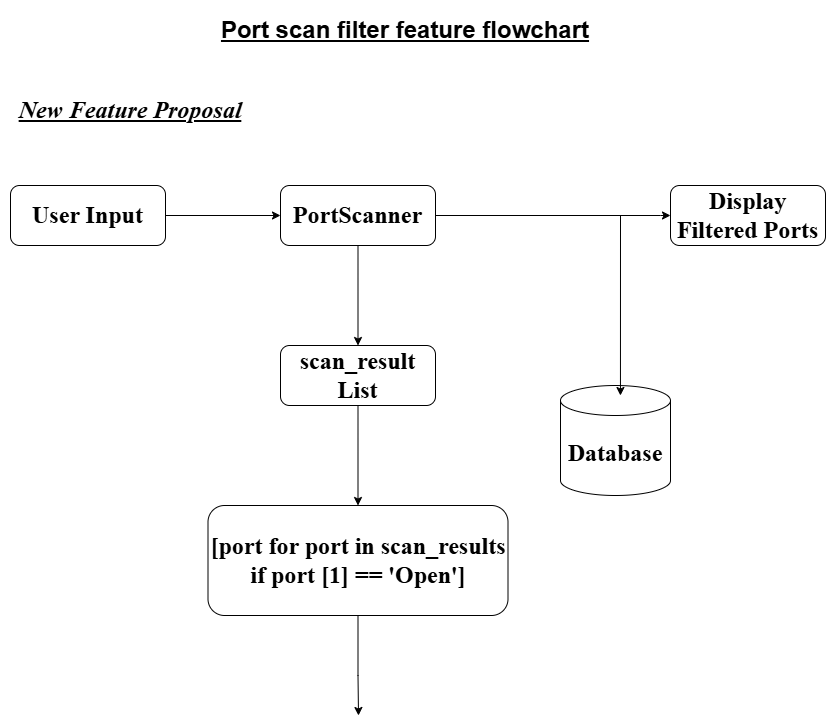

The diagram above was exported from draw.io. Its source (the exported page's mxGraphModel, read from the mxfile embedded in the PNG):
<mxGraphModel dx="1445" dy="767" grid="1" gridSize="10" guides="1" tooltips="1" connect="1" arrows="1" fold="1" page="1" pageScale="1" pageWidth="850" pageHeight="1100" math="0" shadow="0">
  <root>
    <mxCell id="0" />
    <mxCell id="1" parent="0" />
    <mxCell id="g6yJAwygvjlMrZKoTdED-14" edge="1" parent="1" source="g6yJAwygvjlMrZKoTdED-1" style="edgeStyle=orthogonalEdgeStyle;rounded=0;orthogonalLoop=1;jettySize=auto;html=1;exitX=1;exitY=0.5;exitDx=0;exitDy=0;entryX=0;entryY=0.5;entryDx=0;entryDy=0;" target="g6yJAwygvjlMrZKoTdED-2">
      <mxGeometry relative="1" as="geometry" />
    </mxCell>
    <mxCell id="g6yJAwygvjlMrZKoTdED-1" parent="1" style="rounded=1;whiteSpace=wrap;html=1;" value="&lt;h1&gt;&lt;font face=&quot;Times New Roman&quot;&gt;User Input&lt;/font&gt;&lt;/h1&gt;" vertex="1">
      <mxGeometry height="60" width="155" x="30" y="200" as="geometry" />
    </mxCell>
    <mxCell id="g6yJAwygvjlMrZKoTdED-15" edge="1" parent="1" source="g6yJAwygvjlMrZKoTdED-2" style="edgeStyle=orthogonalEdgeStyle;rounded=0;orthogonalLoop=1;jettySize=auto;html=1;exitX=1;exitY=0.5;exitDx=0;exitDy=0;entryX=0;entryY=0.5;entryDx=0;entryDy=0;" target="g6yJAwygvjlMrZKoTdED-3">
      <mxGeometry relative="1" as="geometry">
        <Array as="points">
          <mxPoint x="680" y="230" />
          <mxPoint x="680" y="230" />
        </Array>
      </mxGeometry>
    </mxCell>
    <mxCell id="g6yJAwygvjlMrZKoTdED-17" edge="1" parent="1" source="g6yJAwygvjlMrZKoTdED-2" style="edgeStyle=orthogonalEdgeStyle;rounded=0;orthogonalLoop=1;jettySize=auto;html=1;exitX=0.5;exitY=1;exitDx=0;exitDy=0;" target="g6yJAwygvjlMrZKoTdED-4">
      <mxGeometry relative="1" as="geometry" />
    </mxCell>
    <mxCell id="g6yJAwygvjlMrZKoTdED-2" parent="1" style="rounded=1;whiteSpace=wrap;html=1;" value="&lt;h1&gt;&lt;font face=&quot;Times New Roman&quot;&gt;PortScanner&lt;/font&gt;&lt;/h1&gt;" vertex="1">
      <mxGeometry height="60" width="155" x="300" y="200" as="geometry" />
    </mxCell>
    <mxCell id="g6yJAwygvjlMrZKoTdED-3" parent="1" style="rounded=1;whiteSpace=wrap;html=1;" value="&lt;h1&gt;&lt;font face=&quot;Times New Roman&quot;&gt;Display Filtered Ports&lt;/font&gt;&lt;/h1&gt;" vertex="1">
      <mxGeometry height="60" width="155" x="690" y="200" as="geometry" />
    </mxCell>
    <mxCell id="g6yJAwygvjlMrZKoTdED-18" edge="1" parent="1" source="g6yJAwygvjlMrZKoTdED-4" style="edgeStyle=orthogonalEdgeStyle;rounded=0;orthogonalLoop=1;jettySize=auto;html=1;exitX=0.5;exitY=1;exitDx=0;exitDy=0;" target="g6yJAwygvjlMrZKoTdED-5">
      <mxGeometry relative="1" as="geometry" />
    </mxCell>
    <mxCell id="g6yJAwygvjlMrZKoTdED-4" parent="1" style="rounded=1;whiteSpace=wrap;html=1;" value="&lt;h1&gt;&lt;font face=&quot;Times New Roman&quot;&gt;scan_result List&lt;/font&gt;&lt;/h1&gt;" vertex="1">
      <mxGeometry height="60" width="155" x="300" y="360" as="geometry" />
    </mxCell>
    <mxCell id="g6yJAwygvjlMrZKoTdED-19" edge="1" parent="1" source="g6yJAwygvjlMrZKoTdED-5" style="edgeStyle=orthogonalEdgeStyle;rounded=0;orthogonalLoop=1;jettySize=auto;html=1;exitX=0.5;exitY=1;exitDx=0;exitDy=0;">
      <mxGeometry relative="1" as="geometry">
        <Array as="points">
          <mxPoint x="378" y="690" />
        </Array>
        <mxPoint x="378" y="730" as="targetPoint" />
      </mxGeometry>
    </mxCell>
    <mxCell id="g6yJAwygvjlMrZKoTdED-5" parent="1" style="rounded=1;whiteSpace=wrap;html=1;" value="&lt;h1&gt;&lt;font face=&quot;Times New Roman&quot;&gt;[port for port in scan_results if port [1] == 'Open']&lt;/font&gt;&lt;/h1&gt;" vertex="1">
      <mxGeometry height="110" width="300" x="227.5" y="520" as="geometry" />
    </mxCell>
    <mxCell id="g6yJAwygvjlMrZKoTdED-12" parent="1" style="shape=cylinder3;whiteSpace=wrap;html=1;boundedLbl=1;backgroundOutline=1;size=15;" value="&lt;h1&gt;&lt;font face=&quot;Times New Roman&quot;&gt;Database&lt;/font&gt;&lt;/h1&gt;" vertex="1">
      <mxGeometry height="110" width="110" x="580" y="400" as="geometry" />
    </mxCell>
    <mxCell id="g6yJAwygvjlMrZKoTdED-22" parent="1" style="text;html=1;whiteSpace=wrap;strokeColor=none;fillColor=none;align=center;verticalAlign=middle;rounded=0;" value="&lt;h1&gt;&lt;font face=&quot;Times New Roman&quot;&gt;&lt;u&gt;&lt;i&gt;New Feature Proposal&lt;/i&gt;&lt;/u&gt;&lt;/font&gt;&lt;/h1&gt;" vertex="1">
      <mxGeometry height="30" width="260" x="20" y="110" as="geometry" />
    </mxCell>
    <mxCell id="g6yJAwygvjlMrZKoTdED-23" parent="1" style="text;html=1;whiteSpace=wrap;strokeColor=none;fillColor=none;align=center;verticalAlign=middle;rounded=0;" value="&lt;h1&gt;&lt;u&gt;Port scan filter feature flowchart&lt;/u&gt;&lt;/h1&gt;" vertex="1">
      <mxGeometry height="30" width="540" x="155" y="30" as="geometry" />
    </mxCell>
    <mxCell id="g6yJAwygvjlMrZKoTdED-25" edge="1" parent="1" style="endArrow=classic;html=1;rounded=0;entryX=0.545;entryY=0.091;entryDx=0;entryDy=0;entryPerimeter=0;" target="g6yJAwygvjlMrZKoTdED-12" value="">
      <mxGeometry height="50" relative="1" width="50" as="geometry">
        <mxPoint x="640" y="230" as="sourcePoint" />
        <mxPoint x="660" y="250" as="targetPoint" />
      </mxGeometry>
    </mxCell>
  </root>
</mxGraphModel>